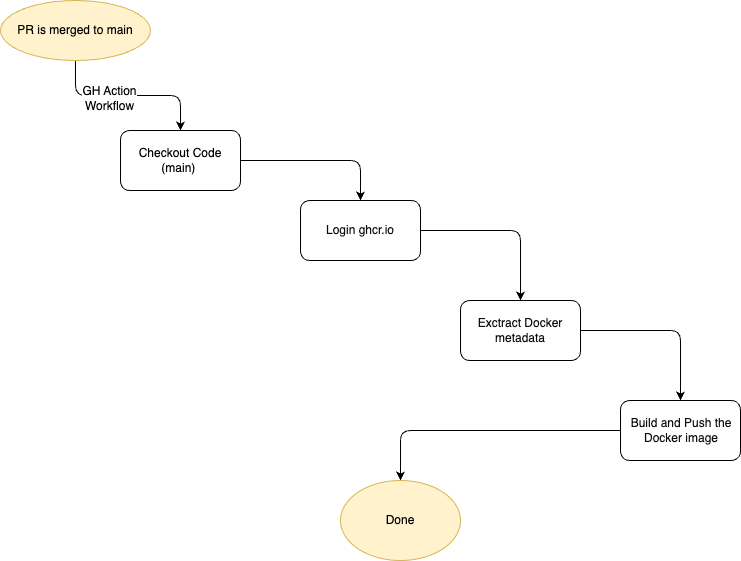

The diagram above was exported from draw.io. Its source (the exported page's mxGraphModel, read from the mxfile embedded in the PNG):
<mxGraphModel dx="1383" dy="761" grid="1" gridSize="10" guides="1" tooltips="1" connect="1" arrows="1" fold="1" page="1" pageScale="1" pageWidth="827" pageHeight="1169" math="0" shadow="0">
  <root>
    <mxCell id="I25Izdyzep3LompmHpUy-0" />
    <mxCell id="I25Izdyzep3LompmHpUy-1" parent="I25Izdyzep3LompmHpUy-0" />
    <mxCell id="I25Izdyzep3LompmHpUy-2" value="" style="edgeStyle=orthogonalEdgeStyle;rounded=1;orthogonalLoop=1;jettySize=auto;html=1;fontFamily=Helvetica;fontSize=12;curved=0;" edge="1" parent="I25Izdyzep3LompmHpUy-1" source="I25Izdyzep3LompmHpUy-4" target="I25Izdyzep3LompmHpUy-6">
      <mxGeometry relative="1" as="geometry" />
    </mxCell>
    <mxCell id="I25Izdyzep3LompmHpUy-3" value="GH Action&lt;br style=&quot;font-size: 12px;&quot;&gt;Workflow" style="edgeLabel;html=1;align=center;verticalAlign=middle;resizable=0;points=[];fontFamily=Helvetica;fontSize=12;" vertex="1" connectable="0" parent="I25Izdyzep3LompmHpUy-2">
      <mxGeometry x="-0.225" y="-2" relative="1" as="geometry">
        <mxPoint as="offset" />
      </mxGeometry>
    </mxCell>
    <mxCell id="I25Izdyzep3LompmHpUy-4" value="PR is merged to main" style="rounded=1;whiteSpace=wrap;html=1;shadow=0;shape=ellipse;perimeter=ellipsePerimeter;fontFamily=Helvetica;fontSize=12;fillColor=#fff2cc;strokeColor=#d6b656;" vertex="1" parent="I25Izdyzep3LompmHpUy-1">
      <mxGeometry x="40" y="80" width="150" height="60" as="geometry" />
    </mxCell>
    <mxCell id="I25Izdyzep3LompmHpUy-5" value="" style="edgeStyle=orthogonalEdgeStyle;rounded=1;orthogonalLoop=1;jettySize=auto;html=1;fontFamily=Helvetica;fontSize=12;curved=0;" edge="1" parent="I25Izdyzep3LompmHpUy-1" source="I25Izdyzep3LompmHpUy-6" target="I25Izdyzep3LompmHpUy-8">
      <mxGeometry relative="1" as="geometry" />
    </mxCell>
    <mxCell id="I25Izdyzep3LompmHpUy-6" value="Checkout Code (main)&amp;nbsp;" style="rounded=1;whiteSpace=wrap;html=1;fontFamily=Helvetica;fontSize=12;" vertex="1" parent="I25Izdyzep3LompmHpUy-1">
      <mxGeometry x="160" y="210" width="120" height="60" as="geometry" />
    </mxCell>
    <mxCell id="I25Izdyzep3LompmHpUy-7" value="" style="edgeStyle=orthogonalEdgeStyle;rounded=1;orthogonalLoop=1;jettySize=auto;html=1;fontFamily=Helvetica;fontSize=12;curved=0;" edge="1" parent="I25Izdyzep3LompmHpUy-1" source="I25Izdyzep3LompmHpUy-8" target="I25Izdyzep3LompmHpUy-10">
      <mxGeometry relative="1" as="geometry" />
    </mxCell>
    <mxCell id="I25Izdyzep3LompmHpUy-8" value="&lt;div style=&quot;font-size: 12px;&quot;&gt;&lt;span style=&quot;background-color: initial; color: rgb(13, 13, 13); caret-color: rgb(13, 13, 13); white-space-collapse: preserve; font-size: 12px;&quot;&gt;Login ghcr.io&lt;/span&gt;&lt;/div&gt;" style="rounded=1;whiteSpace=wrap;html=1;align=center;fontFamily=Helvetica;fontSize=12;" vertex="1" parent="I25Izdyzep3LompmHpUy-1">
      <mxGeometry x="340" y="280" width="120" height="60" as="geometry" />
    </mxCell>
    <mxCell id="I25Izdyzep3LompmHpUy-9" value="" style="edgeStyle=orthogonalEdgeStyle;rounded=1;orthogonalLoop=1;jettySize=auto;html=1;fontFamily=Helvetica;fontSize=12;curved=0;" edge="1" parent="I25Izdyzep3LompmHpUy-1" source="I25Izdyzep3LompmHpUy-10" target="I25Izdyzep3LompmHpUy-12">
      <mxGeometry relative="1" as="geometry" />
    </mxCell>
    <mxCell id="I25Izdyzep3LompmHpUy-10" value="&lt;div style=&quot;font-size: 12px;&quot;&gt;&lt;font color=&quot;#0d0d0d&quot;&gt;&lt;span style=&quot;caret-color: rgb(13, 13, 13); white-space-collapse: preserve;&quot;&gt;Exctract Docker metadata&lt;/span&gt;&lt;/font&gt;&lt;/div&gt;" style="rounded=1;whiteSpace=wrap;html=1;align=center;fontFamily=Helvetica;fontSize=12;" vertex="1" parent="I25Izdyzep3LompmHpUy-1">
      <mxGeometry x="500" y="380" width="120" height="60" as="geometry" />
    </mxCell>
    <mxCell id="7CpO0D_cek27KV5ylGcK-0" style="edgeStyle=orthogonalEdgeStyle;rounded=1;orthogonalLoop=1;jettySize=auto;html=1;entryX=0.5;entryY=0;entryDx=0;entryDy=0;curved=0;" edge="1" parent="I25Izdyzep3LompmHpUy-1" source="I25Izdyzep3LompmHpUy-12" target="I25Izdyzep3LompmHpUy-25">
      <mxGeometry relative="1" as="geometry" />
    </mxCell>
    <mxCell id="I25Izdyzep3LompmHpUy-12" value="&lt;div style=&quot;text-align: center; font-size: 12px;&quot;&gt;&lt;span style=&quot;color: rgb(13, 13, 13); font-size: 12px; caret-color: rgb(13, 13, 13); white-space-collapse: preserve; background-color: initial;&quot;&gt;Build and Push the Docker image&lt;/span&gt;&lt;br style=&quot;font-size: 12px;&quot;&gt;&lt;/div&gt;" style="rounded=1;whiteSpace=wrap;html=1;align=left;fontFamily=Helvetica;fontSize=12;" vertex="1" parent="I25Izdyzep3LompmHpUy-1">
      <mxGeometry x="660" y="480" width="120" height="60" as="geometry" />
    </mxCell>
    <mxCell id="I25Izdyzep3LompmHpUy-25" value="Done" style="ellipse;whiteSpace=wrap;html=1;fillColor=#fff2cc;strokeColor=#d6b656;" vertex="1" parent="I25Izdyzep3LompmHpUy-1">
      <mxGeometry x="380" y="560" width="120" height="80" as="geometry" />
    </mxCell>
  </root>
</mxGraphModel>